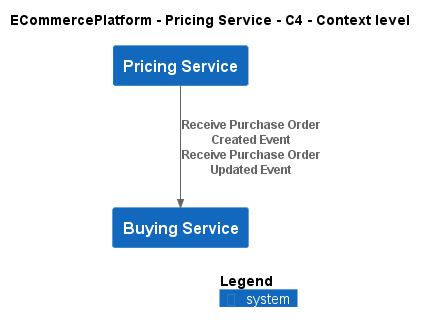

The diagram above was rendered by PlantUML. Its source (embedded in the PNG):
@startuml
!include ..\..\..\.c4s\C4_Context.puml

AddElementTag("c4interflow:lifecycle:new", $bgColor=green, $fontColor=#ffffff, $borderColor=green, $shadowing="False")
AddElementTag("c4interflow:lifecycle:changed", $bgColor=orange, $fontColor=#ffffff, $borderColor=orange, $shadowing="False")
AddElementTag("c4interflow:lifecycle:removed", $bgColor=red, $fontColor=#ffffff, $borderColor=red, $shadowing="False")

AddRelTag("c4interflow:lifecycle:new", $textColor=green, $lineColor=green)
AddRelTag("c4interflow:lifecycle:changed", $textColor=orange, $lineColor=orange)
AddRelTag("c4interflow:lifecycle:removed", $textColor=red, $lineColor=red)

SHOW_PERSON_PORTRAIT()
LAYOUT_TOP_DOWN()

skinparam linetype polyline

title ECommercePlatform - Pricing Service - C4 - Context level

System(ECommercePlatform.SoftwareSystems.PricingService, "Pricing Service", "")
System(ECommercePlatform.SoftwareSystems.BuyingService, "Buying Service", "")

Rel(ECommercePlatform.SoftwareSystems.PricingService, ECommercePlatform.SoftwareSystems.BuyingService, "Receive Purchase Order Created Event\nReceive Purchase Order Updated Event")


SHOW_LEGEND()
@enduml